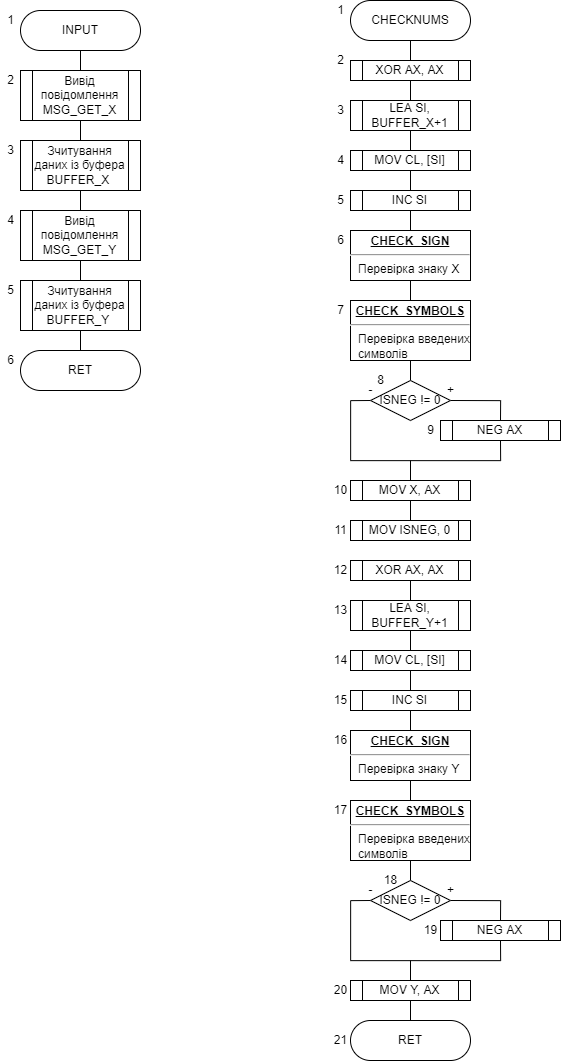

The diagram above was exported from draw.io. Its source (the exported page's mxGraphModel, read from the mxfile embedded in the PNG):
<mxGraphModel dx="1909" dy="1349" grid="1" gridSize="10" guides="1" tooltips="1" connect="1" arrows="1" fold="1" page="1" pageScale="1" pageWidth="827" pageHeight="1169" math="0" shadow="0">
  <root>
    <mxCell id="0" />
    <mxCell id="1" parent="0" />
    <mxCell id="NVrALuE-QSx3dWzC8dVv-12" style="edgeStyle=orthogonalEdgeStyle;rounded=0;orthogonalLoop=1;jettySize=auto;html=1;exitX=0.5;exitY=1;exitDx=0;exitDy=0;entryX=0.5;entryY=0;entryDx=0;entryDy=0;endArrow=none;endFill=0;" edge="1" parent="1" source="NVrALuE-QSx3dWzC8dVv-1" target="NVrALuE-QSx3dWzC8dVv-6">
      <mxGeometry relative="1" as="geometry" />
    </mxCell>
    <mxCell id="NVrALuE-QSx3dWzC8dVv-1" value="INPUT" style="rounded=1;whiteSpace=wrap;html=1;arcSize=50;" vertex="1" parent="1">
      <mxGeometry x="130" y="40" width="120" height="40" as="geometry" />
    </mxCell>
    <mxCell id="NVrALuE-QSx3dWzC8dVv-13" style="edgeStyle=orthogonalEdgeStyle;rounded=0;orthogonalLoop=1;jettySize=auto;html=1;exitX=0.5;exitY=1;exitDx=0;exitDy=0;entryX=0.5;entryY=0;entryDx=0;entryDy=0;endArrow=none;endFill=0;" edge="1" parent="1" source="NVrALuE-QSx3dWzC8dVv-6" target="NVrALuE-QSx3dWzC8dVv-7">
      <mxGeometry relative="1" as="geometry" />
    </mxCell>
    <mxCell id="NVrALuE-QSx3dWzC8dVv-6" value="Вивід повідомлення MSG_GET_X" style="shape=process;whiteSpace=wrap;html=1;backgroundOutline=1;" vertex="1" parent="1">
      <mxGeometry x="130" y="100" width="120" height="50" as="geometry" />
    </mxCell>
    <mxCell id="NVrALuE-QSx3dWzC8dVv-7" value="Зчитування даних із буфера BUFFER_X&amp;nbsp;" style="shape=process;whiteSpace=wrap;html=1;backgroundOutline=1;" vertex="1" parent="1">
      <mxGeometry x="130" y="170" width="120" height="50" as="geometry" />
    </mxCell>
    <mxCell id="NVrALuE-QSx3dWzC8dVv-14" style="edgeStyle=orthogonalEdgeStyle;rounded=0;orthogonalLoop=1;jettySize=auto;html=1;exitX=0.5;exitY=0;exitDx=0;exitDy=0;entryX=0.5;entryY=1;entryDx=0;entryDy=0;endArrow=none;endFill=0;" edge="1" parent="1" source="NVrALuE-QSx3dWzC8dVv-10" target="NVrALuE-QSx3dWzC8dVv-7">
      <mxGeometry relative="1" as="geometry" />
    </mxCell>
    <mxCell id="NVrALuE-QSx3dWzC8dVv-15" style="edgeStyle=orthogonalEdgeStyle;rounded=0;orthogonalLoop=1;jettySize=auto;html=1;exitX=0.5;exitY=1;exitDx=0;exitDy=0;entryX=0.5;entryY=0;entryDx=0;entryDy=0;endArrow=none;endFill=0;entryPerimeter=0;" edge="1" parent="1" source="NVrALuE-QSx3dWzC8dVv-10" target="NVrALuE-QSx3dWzC8dVv-11">
      <mxGeometry relative="1" as="geometry" />
    </mxCell>
    <mxCell id="NVrALuE-QSx3dWzC8dVv-10" value="Вивід повідомлення MSG_GET_Y" style="shape=process;whiteSpace=wrap;html=1;backgroundOutline=1;" vertex="1" parent="1">
      <mxGeometry x="130" y="240" width="120" height="50" as="geometry" />
    </mxCell>
    <mxCell id="NVrALuE-QSx3dWzC8dVv-17" style="edgeStyle=orthogonalEdgeStyle;rounded=0;orthogonalLoop=1;jettySize=auto;html=1;exitX=0.5;exitY=1;exitDx=0;exitDy=0;entryX=0.5;entryY=0;entryDx=0;entryDy=0;endArrow=none;endFill=0;" edge="1" parent="1" source="NVrALuE-QSx3dWzC8dVv-11" target="NVrALuE-QSx3dWzC8dVv-16">
      <mxGeometry relative="1" as="geometry" />
    </mxCell>
    <mxCell id="NVrALuE-QSx3dWzC8dVv-11" value="Зчитування даних із буфера BUFFER_Y&amp;nbsp;" style="shape=process;whiteSpace=wrap;html=1;backgroundOutline=1;" vertex="1" parent="1">
      <mxGeometry x="130" y="310" width="120" height="50" as="geometry" />
    </mxCell>
    <mxCell id="NVrALuE-QSx3dWzC8dVv-16" value="RET" style="rounded=1;whiteSpace=wrap;html=1;arcSize=50;" vertex="1" parent="1">
      <mxGeometry x="130" y="380" width="120" height="40" as="geometry" />
    </mxCell>
    <mxCell id="NVrALuE-QSx3dWzC8dVv-18" value="1" style="text;html=1;align=center;verticalAlign=middle;resizable=0;points=[];autosize=1;strokeColor=none;fillColor=none;" vertex="1" parent="1">
      <mxGeometry x="110" y="40" width="20" height="20" as="geometry" />
    </mxCell>
    <mxCell id="NVrALuE-QSx3dWzC8dVv-19" value="2" style="text;html=1;align=center;verticalAlign=middle;resizable=0;points=[];autosize=1;strokeColor=none;fillColor=none;" vertex="1" parent="1">
      <mxGeometry x="110" y="100" width="20" height="20" as="geometry" />
    </mxCell>
    <mxCell id="NVrALuE-QSx3dWzC8dVv-20" value="3" style="text;html=1;align=center;verticalAlign=middle;resizable=0;points=[];autosize=1;strokeColor=none;fillColor=none;" vertex="1" parent="1">
      <mxGeometry x="110" y="170" width="20" height="20" as="geometry" />
    </mxCell>
    <mxCell id="NVrALuE-QSx3dWzC8dVv-21" value="4" style="text;html=1;align=center;verticalAlign=middle;resizable=0;points=[];autosize=1;strokeColor=none;fillColor=none;" vertex="1" parent="1">
      <mxGeometry x="110" y="240" width="20" height="20" as="geometry" />
    </mxCell>
    <mxCell id="NVrALuE-QSx3dWzC8dVv-22" value="6" style="text;html=1;align=center;verticalAlign=middle;resizable=0;points=[];autosize=1;strokeColor=none;fillColor=none;" vertex="1" parent="1">
      <mxGeometry x="110" y="380" width="20" height="20" as="geometry" />
    </mxCell>
    <mxCell id="NVrALuE-QSx3dWzC8dVv-23" value="5" style="text;html=1;align=center;verticalAlign=middle;resizable=0;points=[];autosize=1;strokeColor=none;fillColor=none;" vertex="1" parent="1">
      <mxGeometry x="110" y="310" width="20" height="20" as="geometry" />
    </mxCell>
    <mxCell id="NVrALuE-QSx3dWzC8dVv-40" style="edgeStyle=orthogonalEdgeStyle;rounded=0;orthogonalLoop=1;jettySize=auto;html=1;exitX=0.5;exitY=1;exitDx=0;exitDy=0;endArrow=none;endFill=0;" edge="1" parent="1" source="NVrALuE-QSx3dWzC8dVv-24">
      <mxGeometry relative="1" as="geometry">
        <mxPoint x="520" y="90" as="targetPoint" />
      </mxGeometry>
    </mxCell>
    <mxCell id="NVrALuE-QSx3dWzC8dVv-24" value="CHECKNUMS" style="rounded=1;whiteSpace=wrap;html=1;arcSize=50;" vertex="1" parent="1">
      <mxGeometry x="460" y="30" width="120" height="40" as="geometry" />
    </mxCell>
    <mxCell id="NVrALuE-QSx3dWzC8dVv-42" style="edgeStyle=orthogonalEdgeStyle;rounded=0;orthogonalLoop=1;jettySize=auto;html=1;exitX=0.5;exitY=1;exitDx=0;exitDy=0;entryX=0.5;entryY=0;entryDx=0;entryDy=0;endArrow=none;endFill=0;" edge="1" parent="1" source="NVrALuE-QSx3dWzC8dVv-25" target="NVrALuE-QSx3dWzC8dVv-27">
      <mxGeometry relative="1" as="geometry" />
    </mxCell>
    <mxCell id="NVrALuE-QSx3dWzC8dVv-25" value="LEA SI, BUFFER_X+1" style="shape=process;whiteSpace=wrap;html=1;backgroundOutline=1;" vertex="1" parent="1">
      <mxGeometry x="460" y="130" width="120" height="30" as="geometry" />
    </mxCell>
    <mxCell id="NVrALuE-QSx3dWzC8dVv-41" style="edgeStyle=orthogonalEdgeStyle;rounded=0;orthogonalLoop=1;jettySize=auto;html=1;exitX=0.5;exitY=1;exitDx=0;exitDy=0;entryX=0.5;entryY=0;entryDx=0;entryDy=0;endArrow=none;endFill=0;" edge="1" parent="1" source="NVrALuE-QSx3dWzC8dVv-26" target="NVrALuE-QSx3dWzC8dVv-25">
      <mxGeometry relative="1" as="geometry" />
    </mxCell>
    <mxCell id="NVrALuE-QSx3dWzC8dVv-26" value="XOR AX, AX" style="shape=process;whiteSpace=wrap;html=1;backgroundOutline=1;" vertex="1" parent="1">
      <mxGeometry x="460" y="90" width="120" height="20" as="geometry" />
    </mxCell>
    <mxCell id="NVrALuE-QSx3dWzC8dVv-43" style="edgeStyle=orthogonalEdgeStyle;rounded=0;orthogonalLoop=1;jettySize=auto;html=1;exitX=0.5;exitY=1;exitDx=0;exitDy=0;entryX=0.5;entryY=0;entryDx=0;entryDy=0;endArrow=none;endFill=0;" edge="1" parent="1" source="NVrALuE-QSx3dWzC8dVv-27" target="NVrALuE-QSx3dWzC8dVv-29">
      <mxGeometry relative="1" as="geometry" />
    </mxCell>
    <mxCell id="NVrALuE-QSx3dWzC8dVv-27" value="MOV CL, [SI]" style="shape=process;whiteSpace=wrap;html=1;backgroundOutline=1;" vertex="1" parent="1">
      <mxGeometry x="460" y="180" width="120" height="20" as="geometry" />
    </mxCell>
    <mxCell id="NVrALuE-QSx3dWzC8dVv-29" value="INC SI" style="shape=process;whiteSpace=wrap;html=1;backgroundOutline=1;" vertex="1" parent="1">
      <mxGeometry x="460" y="220" width="120" height="20" as="geometry" />
    </mxCell>
    <mxCell id="NVrALuE-QSx3dWzC8dVv-44" style="edgeStyle=orthogonalEdgeStyle;rounded=0;orthogonalLoop=1;jettySize=auto;html=1;exitX=0.5;exitY=0;exitDx=0;exitDy=0;entryX=0.5;entryY=1;entryDx=0;entryDy=0;endArrow=none;endFill=0;" edge="1" parent="1" source="NVrALuE-QSx3dWzC8dVv-31" target="NVrALuE-QSx3dWzC8dVv-29">
      <mxGeometry relative="1" as="geometry" />
    </mxCell>
    <mxCell id="NVrALuE-QSx3dWzC8dVv-45" value="" style="edgeStyle=orthogonalEdgeStyle;rounded=0;orthogonalLoop=1;jettySize=auto;html=1;endArrow=none;endFill=0;" edge="1" parent="1" source="NVrALuE-QSx3dWzC8dVv-31" target="NVrALuE-QSx3dWzC8dVv-39">
      <mxGeometry relative="1" as="geometry" />
    </mxCell>
    <mxCell id="NVrALuE-QSx3dWzC8dVv-31" value="&lt;p style=&quot;margin: 0px ; margin-top: 4px ; text-align: center ; text-decoration: underline&quot;&gt;&lt;b&gt;CHECK_SIGN&lt;/b&gt;&lt;/p&gt;&lt;hr&gt;&lt;p style=&quot;margin: 0px ; margin-left: 8px&quot;&gt;Перевірка знаку Х&lt;/p&gt;" style="verticalAlign=top;align=left;overflow=fill;fontSize=12;fontFamily=Helvetica;html=1;" vertex="1" parent="1">
      <mxGeometry x="460" y="260" width="120" height="50" as="geometry" />
    </mxCell>
    <mxCell id="NVrALuE-QSx3dWzC8dVv-33" value="&lt;p style=&quot;margin: 0px ; margin-top: 4px ; text-align: center ; text-decoration: underline&quot;&gt;&lt;b&gt;CHECK_SYMBOLS&lt;/b&gt;&lt;/p&gt;&lt;hr&gt;&lt;p style=&quot;margin: 0px ; margin-left: 8px&quot;&gt;Перевірка введених&lt;/p&gt;&lt;p style=&quot;margin: 0px ; margin-left: 8px&quot;&gt;символів&lt;/p&gt;" style="verticalAlign=top;align=left;overflow=fill;fontSize=12;fontFamily=Helvetica;html=1;" vertex="1" parent="1">
      <mxGeometry x="460" y="330" width="120" height="60" as="geometry" />
    </mxCell>
    <mxCell id="NVrALuE-QSx3dWzC8dVv-47" style="edgeStyle=orthogonalEdgeStyle;rounded=0;orthogonalLoop=1;jettySize=auto;html=1;exitX=1;exitY=0.5;exitDx=0;exitDy=0;entryX=0.5;entryY=0;entryDx=0;entryDy=0;endArrow=none;endFill=0;" edge="1" parent="1" source="NVrALuE-QSx3dWzC8dVv-39" target="NVrALuE-QSx3dWzC8dVv-46">
      <mxGeometry relative="1" as="geometry" />
    </mxCell>
    <mxCell id="NVrALuE-QSx3dWzC8dVv-48" style="edgeStyle=orthogonalEdgeStyle;rounded=0;orthogonalLoop=1;jettySize=auto;html=1;exitX=0;exitY=0.5;exitDx=0;exitDy=0;endArrow=none;endFill=0;entryX=0.5;entryY=1;entryDx=0;entryDy=0;" edge="1" parent="1" source="NVrALuE-QSx3dWzC8dVv-39" target="NVrALuE-QSx3dWzC8dVv-46">
      <mxGeometry relative="1" as="geometry">
        <mxPoint x="570.0000000000001" y="470" as="targetPoint" />
      </mxGeometry>
    </mxCell>
    <mxCell id="NVrALuE-QSx3dWzC8dVv-39" value="ISNEG != 0" style="rhombus;whiteSpace=wrap;html=1;" vertex="1" parent="1">
      <mxGeometry x="480" y="410" width="80" height="40" as="geometry" />
    </mxCell>
    <mxCell id="NVrALuE-QSx3dWzC8dVv-46" value="NEG AX" style="shape=process;whiteSpace=wrap;html=1;backgroundOutline=1;" vertex="1" parent="1">
      <mxGeometry x="550" y="450" width="120" height="20" as="geometry" />
    </mxCell>
    <mxCell id="NVrALuE-QSx3dWzC8dVv-52" style="edgeStyle=orthogonalEdgeStyle;rounded=0;orthogonalLoop=1;jettySize=auto;html=1;exitX=0.5;exitY=0;exitDx=0;exitDy=0;endArrow=none;endFill=0;" edge="1" parent="1" source="NVrALuE-QSx3dWzC8dVv-49">
      <mxGeometry relative="1" as="geometry">
        <mxPoint x="520" y="490" as="targetPoint" />
      </mxGeometry>
    </mxCell>
    <mxCell id="NVrALuE-QSx3dWzC8dVv-53" style="edgeStyle=orthogonalEdgeStyle;rounded=0;orthogonalLoop=1;jettySize=auto;html=1;exitX=0.5;exitY=1;exitDx=0;exitDy=0;entryX=0.5;entryY=0;entryDx=0;entryDy=0;endArrow=none;endFill=0;" edge="1" parent="1" source="NVrALuE-QSx3dWzC8dVv-49" target="NVrALuE-QSx3dWzC8dVv-50">
      <mxGeometry relative="1" as="geometry" />
    </mxCell>
    <mxCell id="NVrALuE-QSx3dWzC8dVv-49" value="MOV X, AX" style="shape=process;whiteSpace=wrap;html=1;backgroundOutline=1;" vertex="1" parent="1">
      <mxGeometry x="460" y="510" width="120" height="20" as="geometry" />
    </mxCell>
    <mxCell id="NVrALuE-QSx3dWzC8dVv-50" value="MOV ISNEG, 0" style="shape=process;whiteSpace=wrap;html=1;backgroundOutline=1;" vertex="1" parent="1">
      <mxGeometry x="460" y="550" width="120" height="20" as="geometry" />
    </mxCell>
    <mxCell id="NVrALuE-QSx3dWzC8dVv-55" style="edgeStyle=orthogonalEdgeStyle;rounded=0;orthogonalLoop=1;jettySize=auto;html=1;exitX=0.5;exitY=1;exitDx=0;exitDy=0;entryX=0.5;entryY=0;entryDx=0;entryDy=0;endArrow=none;endFill=0;" edge="1" parent="1" source="NVrALuE-QSx3dWzC8dVv-56" target="NVrALuE-QSx3dWzC8dVv-60">
      <mxGeometry relative="1" as="geometry" />
    </mxCell>
    <mxCell id="NVrALuE-QSx3dWzC8dVv-56" value="LEA SI, BUFFER_Y+1" style="shape=process;whiteSpace=wrap;html=1;backgroundOutline=1;" vertex="1" parent="1">
      <mxGeometry x="460" y="630" width="120" height="30" as="geometry" />
    </mxCell>
    <mxCell id="NVrALuE-QSx3dWzC8dVv-57" style="edgeStyle=orthogonalEdgeStyle;rounded=0;orthogonalLoop=1;jettySize=auto;html=1;exitX=0.5;exitY=1;exitDx=0;exitDy=0;entryX=0.5;entryY=0;entryDx=0;entryDy=0;endArrow=none;endFill=0;" edge="1" parent="1" source="NVrALuE-QSx3dWzC8dVv-58" target="NVrALuE-QSx3dWzC8dVv-56">
      <mxGeometry relative="1" as="geometry" />
    </mxCell>
    <mxCell id="NVrALuE-QSx3dWzC8dVv-58" value="XOR AX, AX" style="shape=process;whiteSpace=wrap;html=1;backgroundOutline=1;" vertex="1" parent="1">
      <mxGeometry x="460" y="590" width="120" height="20" as="geometry" />
    </mxCell>
    <mxCell id="NVrALuE-QSx3dWzC8dVv-59" style="edgeStyle=orthogonalEdgeStyle;rounded=0;orthogonalLoop=1;jettySize=auto;html=1;exitX=0.5;exitY=1;exitDx=0;exitDy=0;entryX=0.5;entryY=0;entryDx=0;entryDy=0;endArrow=none;endFill=0;" edge="1" parent="1" source="NVrALuE-QSx3dWzC8dVv-60" target="NVrALuE-QSx3dWzC8dVv-61">
      <mxGeometry relative="1" as="geometry" />
    </mxCell>
    <mxCell id="NVrALuE-QSx3dWzC8dVv-60" value="MOV CL, [SI]" style="shape=process;whiteSpace=wrap;html=1;backgroundOutline=1;" vertex="1" parent="1">
      <mxGeometry x="460" y="680" width="120" height="20" as="geometry" />
    </mxCell>
    <mxCell id="NVrALuE-QSx3dWzC8dVv-61" value="INC SI" style="shape=process;whiteSpace=wrap;html=1;backgroundOutline=1;" vertex="1" parent="1">
      <mxGeometry x="460" y="720" width="120" height="20" as="geometry" />
    </mxCell>
    <mxCell id="NVrALuE-QSx3dWzC8dVv-62" style="edgeStyle=orthogonalEdgeStyle;rounded=0;orthogonalLoop=1;jettySize=auto;html=1;exitX=0.5;exitY=0;exitDx=0;exitDy=0;entryX=0.5;entryY=1;entryDx=0;entryDy=0;endArrow=none;endFill=0;" edge="1" parent="1" source="NVrALuE-QSx3dWzC8dVv-64" target="NVrALuE-QSx3dWzC8dVv-61">
      <mxGeometry relative="1" as="geometry" />
    </mxCell>
    <mxCell id="NVrALuE-QSx3dWzC8dVv-63" value="" style="edgeStyle=orthogonalEdgeStyle;rounded=0;orthogonalLoop=1;jettySize=auto;html=1;endArrow=none;endFill=0;" edge="1" parent="1" source="NVrALuE-QSx3dWzC8dVv-64" target="NVrALuE-QSx3dWzC8dVv-68">
      <mxGeometry relative="1" as="geometry" />
    </mxCell>
    <mxCell id="NVrALuE-QSx3dWzC8dVv-64" value="&lt;p style=&quot;margin: 0px ; margin-top: 4px ; text-align: center ; text-decoration: underline&quot;&gt;&lt;b&gt;CHECK_SIGN&lt;/b&gt;&lt;/p&gt;&lt;hr&gt;&lt;p style=&quot;margin: 0px ; margin-left: 8px&quot;&gt;Перевірка знаку Y&lt;/p&gt;" style="verticalAlign=top;align=left;overflow=fill;fontSize=12;fontFamily=Helvetica;html=1;" vertex="1" parent="1">
      <mxGeometry x="460" y="760" width="120" height="50" as="geometry" />
    </mxCell>
    <mxCell id="NVrALuE-QSx3dWzC8dVv-65" value="&lt;p style=&quot;margin: 0px ; margin-top: 4px ; text-align: center ; text-decoration: underline&quot;&gt;&lt;b&gt;CHECK_SYMBOLS&lt;/b&gt;&lt;/p&gt;&lt;hr&gt;&lt;p style=&quot;margin: 0px ; margin-left: 8px&quot;&gt;Перевірка введених&lt;/p&gt;&lt;p style=&quot;margin: 0px ; margin-left: 8px&quot;&gt;символів&lt;/p&gt;" style="verticalAlign=top;align=left;overflow=fill;fontSize=12;fontFamily=Helvetica;html=1;" vertex="1" parent="1">
      <mxGeometry x="460" y="830" width="120" height="60" as="geometry" />
    </mxCell>
    <mxCell id="NVrALuE-QSx3dWzC8dVv-66" style="edgeStyle=orthogonalEdgeStyle;rounded=0;orthogonalLoop=1;jettySize=auto;html=1;exitX=1;exitY=0.5;exitDx=0;exitDy=0;entryX=0.5;entryY=0;entryDx=0;entryDy=0;endArrow=none;endFill=0;" edge="1" parent="1" source="NVrALuE-QSx3dWzC8dVv-68" target="NVrALuE-QSx3dWzC8dVv-69">
      <mxGeometry relative="1" as="geometry" />
    </mxCell>
    <mxCell id="NVrALuE-QSx3dWzC8dVv-67" style="edgeStyle=orthogonalEdgeStyle;rounded=0;orthogonalLoop=1;jettySize=auto;html=1;exitX=0;exitY=0.5;exitDx=0;exitDy=0;endArrow=none;endFill=0;entryX=0.5;entryY=1;entryDx=0;entryDy=0;" edge="1" parent="1" source="NVrALuE-QSx3dWzC8dVv-68" target="NVrALuE-QSx3dWzC8dVv-69">
      <mxGeometry relative="1" as="geometry">
        <mxPoint x="570.0000000000001" y="970" as="targetPoint" />
      </mxGeometry>
    </mxCell>
    <mxCell id="NVrALuE-QSx3dWzC8dVv-68" value="ISNEG != 0" style="rhombus;whiteSpace=wrap;html=1;" vertex="1" parent="1">
      <mxGeometry x="480" y="910" width="80" height="40" as="geometry" />
    </mxCell>
    <mxCell id="NVrALuE-QSx3dWzC8dVv-69" value="NEG AX" style="shape=process;whiteSpace=wrap;html=1;backgroundOutline=1;" vertex="1" parent="1">
      <mxGeometry x="550" y="950" width="120" height="20" as="geometry" />
    </mxCell>
    <mxCell id="NVrALuE-QSx3dWzC8dVv-70" style="edgeStyle=orthogonalEdgeStyle;rounded=0;orthogonalLoop=1;jettySize=auto;html=1;exitX=0.5;exitY=0;exitDx=0;exitDy=0;endArrow=none;endFill=0;" edge="1" parent="1" source="NVrALuE-QSx3dWzC8dVv-72">
      <mxGeometry relative="1" as="geometry">
        <mxPoint x="520" y="990" as="targetPoint" />
      </mxGeometry>
    </mxCell>
    <mxCell id="NVrALuE-QSx3dWzC8dVv-71" style="edgeStyle=orthogonalEdgeStyle;rounded=0;orthogonalLoop=1;jettySize=auto;html=1;exitX=0.5;exitY=1;exitDx=0;exitDy=0;entryX=0.5;entryY=0;entryDx=0;entryDy=0;endArrow=none;endFill=0;" edge="1" parent="1" source="NVrALuE-QSx3dWzC8dVv-72">
      <mxGeometry relative="1" as="geometry">
        <mxPoint x="520.0000000000001" y="1050" as="targetPoint" />
      </mxGeometry>
    </mxCell>
    <mxCell id="NVrALuE-QSx3dWzC8dVv-72" value="MOV Y, AX" style="shape=process;whiteSpace=wrap;html=1;backgroundOutline=1;" vertex="1" parent="1">
      <mxGeometry x="460" y="1010" width="120" height="20" as="geometry" />
    </mxCell>
    <mxCell id="NVrALuE-QSx3dWzC8dVv-74" value="RET" style="rounded=1;whiteSpace=wrap;html=1;arcSize=50;" vertex="1" parent="1">
      <mxGeometry x="460" y="1050" width="120" height="40" as="geometry" />
    </mxCell>
    <mxCell id="NVrALuE-QSx3dWzC8dVv-100" value="+" style="text;html=1;align=center;verticalAlign=middle;resizable=0;points=[];autosize=1;strokeColor=none;fillColor=none;" vertex="1" parent="1">
      <mxGeometry x="550" y="410" width="20" height="20" as="geometry" />
    </mxCell>
    <mxCell id="NVrALuE-QSx3dWzC8dVv-101" value="-" style="text;html=1;align=center;verticalAlign=middle;resizable=0;points=[];autosize=1;strokeColor=none;fillColor=none;" vertex="1" parent="1">
      <mxGeometry x="470" y="410" width="20" height="20" as="geometry" />
    </mxCell>
    <mxCell id="NVrALuE-QSx3dWzC8dVv-102" value="+" style="text;html=1;align=center;verticalAlign=middle;resizable=0;points=[];autosize=1;strokeColor=none;fillColor=none;" vertex="1" parent="1">
      <mxGeometry x="550" y="910" width="20" height="20" as="geometry" />
    </mxCell>
    <mxCell id="NVrALuE-QSx3dWzC8dVv-103" value="-" style="text;html=1;align=center;verticalAlign=middle;resizable=0;points=[];autosize=1;strokeColor=none;fillColor=none;" vertex="1" parent="1">
      <mxGeometry x="470" y="910" width="20" height="20" as="geometry" />
    </mxCell>
    <mxCell id="NVrALuE-QSx3dWzC8dVv-122" value="1" style="text;html=1;align=center;verticalAlign=middle;resizable=0;points=[];autosize=1;strokeColor=none;fillColor=none;" vertex="1" parent="1">
      <mxGeometry x="440" y="30" width="20" height="20" as="geometry" />
    </mxCell>
    <mxCell id="NVrALuE-QSx3dWzC8dVv-123" value="2" style="text;html=1;align=center;verticalAlign=middle;resizable=0;points=[];autosize=1;strokeColor=none;fillColor=none;" vertex="1" parent="1">
      <mxGeometry x="440" y="80" width="20" height="20" as="geometry" />
    </mxCell>
    <mxCell id="NVrALuE-QSx3dWzC8dVv-124" value="3" style="text;html=1;align=center;verticalAlign=middle;resizable=0;points=[];autosize=1;strokeColor=none;fillColor=none;" vertex="1" parent="1">
      <mxGeometry x="440" y="130" width="20" height="20" as="geometry" />
    </mxCell>
    <mxCell id="NVrALuE-QSx3dWzC8dVv-125" value="4" style="text;html=1;align=center;verticalAlign=middle;resizable=0;points=[];autosize=1;strokeColor=none;fillColor=none;" vertex="1" parent="1">
      <mxGeometry x="440" y="180" width="20" height="20" as="geometry" />
    </mxCell>
    <mxCell id="NVrALuE-QSx3dWzC8dVv-126" value="5" style="text;html=1;align=center;verticalAlign=middle;resizable=0;points=[];autosize=1;strokeColor=none;fillColor=none;" vertex="1" parent="1">
      <mxGeometry x="440" y="220" width="20" height="20" as="geometry" />
    </mxCell>
    <mxCell id="NVrALuE-QSx3dWzC8dVv-127" value="6" style="text;html=1;align=center;verticalAlign=middle;resizable=0;points=[];autosize=1;strokeColor=none;fillColor=none;" vertex="1" parent="1">
      <mxGeometry x="440" y="260" width="20" height="20" as="geometry" />
    </mxCell>
    <mxCell id="NVrALuE-QSx3dWzC8dVv-128" value="7" style="text;html=1;align=center;verticalAlign=middle;resizable=0;points=[];autosize=1;strokeColor=none;fillColor=none;" vertex="1" parent="1">
      <mxGeometry x="440" y="330" width="20" height="20" as="geometry" />
    </mxCell>
    <mxCell id="NVrALuE-QSx3dWzC8dVv-129" value="8" style="text;html=1;align=center;verticalAlign=middle;resizable=0;points=[];autosize=1;strokeColor=none;fillColor=none;" vertex="1" parent="1">
      <mxGeometry x="480" y="400" width="20" height="20" as="geometry" />
    </mxCell>
    <mxCell id="NVrALuE-QSx3dWzC8dVv-130" value="9" style="text;html=1;align=center;verticalAlign=middle;resizable=0;points=[];autosize=1;strokeColor=none;fillColor=none;" vertex="1" parent="1">
      <mxGeometry x="530" y="450" width="20" height="20" as="geometry" />
    </mxCell>
    <mxCell id="NVrALuE-QSx3dWzC8dVv-131" value="10" style="text;html=1;align=center;verticalAlign=middle;resizable=0;points=[];autosize=1;strokeColor=none;fillColor=none;" vertex="1" parent="1">
      <mxGeometry x="435" y="510" width="30" height="20" as="geometry" />
    </mxCell>
    <mxCell id="NVrALuE-QSx3dWzC8dVv-132" value="11" style="text;html=1;align=center;verticalAlign=middle;resizable=0;points=[];autosize=1;strokeColor=none;fillColor=none;" vertex="1" parent="1">
      <mxGeometry x="435" y="550" width="30" height="20" as="geometry" />
    </mxCell>
    <mxCell id="NVrALuE-QSx3dWzC8dVv-133" value="12" style="text;html=1;align=center;verticalAlign=middle;resizable=0;points=[];autosize=1;strokeColor=none;fillColor=none;" vertex="1" parent="1">
      <mxGeometry x="435" y="590" width="30" height="20" as="geometry" />
    </mxCell>
    <mxCell id="NVrALuE-QSx3dWzC8dVv-134" value="13" style="text;html=1;align=center;verticalAlign=middle;resizable=0;points=[];autosize=1;strokeColor=none;fillColor=none;" vertex="1" parent="1">
      <mxGeometry x="435" y="630" width="30" height="20" as="geometry" />
    </mxCell>
    <mxCell id="NVrALuE-QSx3dWzC8dVv-135" value="14" style="text;html=1;align=center;verticalAlign=middle;resizable=0;points=[];autosize=1;strokeColor=none;fillColor=none;" vertex="1" parent="1">
      <mxGeometry x="435" y="680" width="30" height="20" as="geometry" />
    </mxCell>
    <mxCell id="NVrALuE-QSx3dWzC8dVv-136" value="15" style="text;html=1;align=center;verticalAlign=middle;resizable=0;points=[];autosize=1;strokeColor=none;fillColor=none;" vertex="1" parent="1">
      <mxGeometry x="435" y="720" width="30" height="20" as="geometry" />
    </mxCell>
    <mxCell id="NVrALuE-QSx3dWzC8dVv-137" value="16" style="text;html=1;align=center;verticalAlign=middle;resizable=0;points=[];autosize=1;strokeColor=none;fillColor=none;" vertex="1" parent="1">
      <mxGeometry x="435" y="760" width="30" height="20" as="geometry" />
    </mxCell>
    <mxCell id="NVrALuE-QSx3dWzC8dVv-138" value="17" style="text;html=1;align=center;verticalAlign=middle;resizable=0;points=[];autosize=1;strokeColor=none;fillColor=none;" vertex="1" parent="1">
      <mxGeometry x="435" y="830" width="30" height="20" as="geometry" />
    </mxCell>
    <mxCell id="NVrALuE-QSx3dWzC8dVv-139" value="18" style="text;html=1;align=center;verticalAlign=middle;resizable=0;points=[];autosize=1;strokeColor=none;fillColor=none;" vertex="1" parent="1">
      <mxGeometry x="485" y="900" width="30" height="20" as="geometry" />
    </mxCell>
    <mxCell id="NVrALuE-QSx3dWzC8dVv-140" value="19" style="text;html=1;align=center;verticalAlign=middle;resizable=0;points=[];autosize=1;strokeColor=none;fillColor=none;" vertex="1" parent="1">
      <mxGeometry x="525" y="950" width="30" height="20" as="geometry" />
    </mxCell>
    <mxCell id="NVrALuE-QSx3dWzC8dVv-141" value="20" style="text;html=1;align=center;verticalAlign=middle;resizable=0;points=[];autosize=1;strokeColor=none;fillColor=none;" vertex="1" parent="1">
      <mxGeometry x="435" y="1010" width="30" height="20" as="geometry" />
    </mxCell>
    <mxCell id="NVrALuE-QSx3dWzC8dVv-142" value="21" style="text;html=1;align=center;verticalAlign=middle;resizable=0;points=[];autosize=1;strokeColor=none;fillColor=none;" vertex="1" parent="1">
      <mxGeometry x="435" y="1060" width="30" height="20" as="geometry" />
    </mxCell>
  </root>
</mxGraphModel>